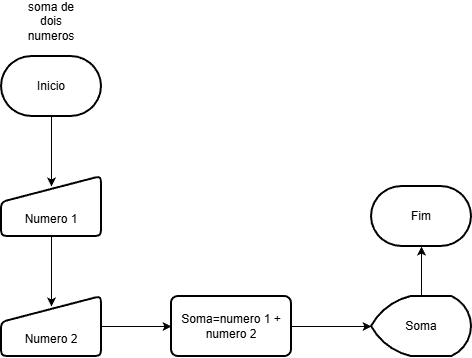

The diagram above was exported from draw.io. Its source (the exported page's mxGraphModel, read from the mxfile embedded in the PNG):
<mxGraphModel dx="1414" dy="777" grid="1" gridSize="10" guides="1" tooltips="1" connect="1" arrows="1" fold="1" page="1" pageScale="1" pageWidth="827" pageHeight="1169" math="0" shadow="0">
  <root>
    <mxCell id="0" />
    <mxCell id="1" parent="0" />
    <mxCell id="Z94HUFSmeFTUuTgQRi6n-1" edge="1" parent="1" source="N9_JM14QKA43oAflBGVb-1" style="edgeStyle=orthogonalEdgeStyle;rounded=0;orthogonalLoop=1;jettySize=auto;html=1;exitX=0.5;exitY=1;exitDx=0;exitDy=0;exitPerimeter=0;entryX=0.5;entryY=1;entryDx=0;entryDy=0;entryPerimeter=0;" target="N9_JM14QKA43oAflBGVb-1">
      <mxGeometry relative="1" as="geometry">
        <mxPoint x="140" y="210" as="targetPoint" />
      </mxGeometry>
    </mxCell>
    <mxCell id="N9_JM14QKA43oAflBGVb-1" parent="1" style="strokeWidth=2;html=1;shape=mxgraph.flowchart.terminator;whiteSpace=wrap;" value="Inicio" vertex="1">
      <mxGeometry height="60" width="100" x="90" y="130" as="geometry" />
    </mxCell>
    <mxCell id="Z94HUFSmeFTUuTgQRi6n-2" parent="1" style="text;html=1;whiteSpace=wrap;strokeColor=none;fillColor=none;align=center;verticalAlign=middle;rounded=0;" value="soma de dois numeros" vertex="1">
      <mxGeometry height="30" width="60" x="110" y="80" as="geometry" />
    </mxCell>
    <mxCell id="Z94HUFSmeFTUuTgQRi6n-3" edge="1" parent="1" source="Z94HUFSmeFTUuTgQRi6n-2" style="edgeStyle=orthogonalEdgeStyle;rounded=0;orthogonalLoop=1;jettySize=auto;html=1;exitX=0.5;exitY=1;exitDx=0;exitDy=0;" target="Z94HUFSmeFTUuTgQRi6n-2">
      <mxGeometry relative="1" as="geometry" />
    </mxCell>
    <mxCell id="Z94HUFSmeFTUuTgQRi6n-6" edge="1" parent="1" source="Z94HUFSmeFTUuTgQRi6n-4" style="edgeStyle=orthogonalEdgeStyle;rounded=0;orthogonalLoop=1;jettySize=auto;html=1;exitX=0.5;exitY=1;exitDx=0;exitDy=0;">
      <mxGeometry relative="1" as="geometry">
        <mxPoint x="140" y="380" as="targetPoint" />
      </mxGeometry>
    </mxCell>
    <mxCell id="Z94HUFSmeFTUuTgQRi6n-4" parent="1" style="html=1;strokeWidth=2;shape=manualInput;boundedLbl=1;whiteSpace=wrap;rounded=1;size=26;arcSize=11;" value="Numero 1" vertex="1">
      <mxGeometry height="60" width="100" x="90" y="250" as="geometry" />
    </mxCell>
    <mxCell id="Z94HUFSmeFTUuTgQRi6n-5" edge="1" parent="1" source="N9_JM14QKA43oAflBGVb-1" style="edgeStyle=orthogonalEdgeStyle;rounded=0;orthogonalLoop=1;jettySize=auto;html=1;exitX=0.5;exitY=1;exitDx=0;exitDy=0;exitPerimeter=0;">
      <mxGeometry relative="1" as="geometry">
        <mxPoint x="140" y="260" as="targetPoint" />
      </mxGeometry>
    </mxCell>
    <mxCell id="Z94HUFSmeFTUuTgQRi6n-11" edge="1" parent="1" source="Z94HUFSmeFTUuTgQRi6n-7" style="edgeStyle=orthogonalEdgeStyle;rounded=0;orthogonalLoop=1;jettySize=auto;html=1;" target="Z94HUFSmeFTUuTgQRi6n-10" value="">
      <mxGeometry relative="1" as="geometry" />
    </mxCell>
    <mxCell id="Z94HUFSmeFTUuTgQRi6n-7" parent="1" style="html=1;strokeWidth=2;shape=manualInput;boundedLbl=1;whiteSpace=wrap;rounded=1;size=26;arcSize=11;" value="Numero 2" vertex="1">
      <mxGeometry height="60" width="100" x="90" y="370" as="geometry" />
    </mxCell>
    <mxCell id="Z94HUFSmeFTUuTgQRi6n-10" parent="1" style="whiteSpace=wrap;html=1;strokeWidth=2;rounded=1;arcSize=11;" value="Soma=numero 1 + numero 2" vertex="1">
      <mxGeometry height="60" width="120" x="260" y="370" as="geometry" />
    </mxCell>
    <mxCell id="Z94HUFSmeFTUuTgQRi6n-12" parent="1" style="strokeWidth=2;html=1;shape=mxgraph.flowchart.display;whiteSpace=wrap;" value="Soma" vertex="1">
      <mxGeometry height="60" width="100" x="460" y="370" as="geometry" />
    </mxCell>
    <mxCell id="Z94HUFSmeFTUuTgQRi6n-13" edge="1" parent="1" source="Z94HUFSmeFTUuTgQRi6n-10" style="edgeStyle=orthogonalEdgeStyle;rounded=0;orthogonalLoop=1;jettySize=auto;html=1;exitX=1;exitY=0.5;exitDx=0;exitDy=0;entryX=0;entryY=0.5;entryDx=0;entryDy=0;entryPerimeter=0;" target="Z94HUFSmeFTUuTgQRi6n-12">
      <mxGeometry relative="1" as="geometry" />
    </mxCell>
    <mxCell id="Z94HUFSmeFTUuTgQRi6n-14" parent="1" style="strokeWidth=2;html=1;shape=mxgraph.flowchart.terminator;whiteSpace=wrap;" value="Fim" vertex="1">
      <mxGeometry height="60" width="100" x="460" y="260" as="geometry" />
    </mxCell>
    <mxCell id="Z94HUFSmeFTUuTgQRi6n-15" edge="1" parent="1" source="Z94HUFSmeFTUuTgQRi6n-12" style="edgeStyle=orthogonalEdgeStyle;rounded=0;orthogonalLoop=1;jettySize=auto;html=1;exitX=0.5;exitY=0;exitDx=0;exitDy=0;exitPerimeter=0;entryX=0.5;entryY=1;entryDx=0;entryDy=0;entryPerimeter=0;" target="Z94HUFSmeFTUuTgQRi6n-14">
      <mxGeometry relative="1" as="geometry" />
    </mxCell>
  </root>
</mxGraphModel>